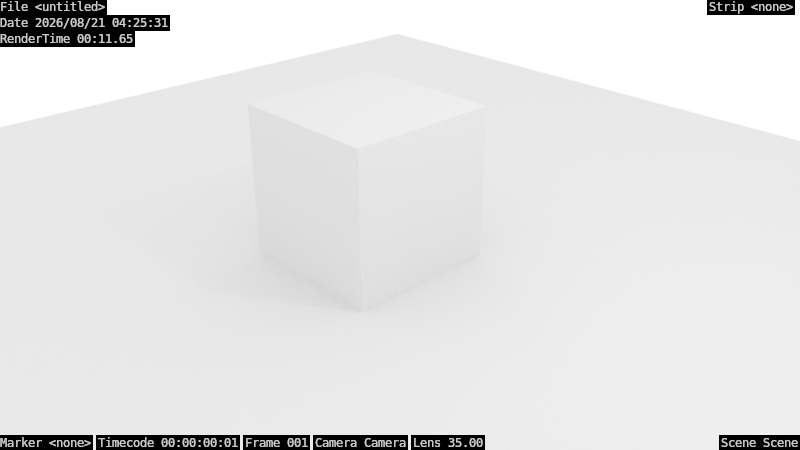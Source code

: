 # Source: testMats.blend  (saved by Blender 2.78.0; exported with 4.5.12 LTS)
import bpy
from mathutils import Matrix  # noqa: F401  (used for matrix-valued properties, if any)

bpy.ops.wm.read_factory_settings(use_empty=True)
scene = bpy.context.scene
scene.name = 'Scene'

# ---- collections
col_collection_1 = bpy.data.collections.new('Collection 1'); scene.collection.children.link(col_collection_1)

# ---- materials (node trees are filled in below, after node groups)
mat_material = bpy.data.materials.new('Material')
mat_material.alpha_threshold = 0.0
mat_material.roughness = 0.5
mat_material.line_color = (0.0, 0.0, 0.0, 1.0)

# ---- material node trees

# ---- world
world_world = bpy.data.worlds.new('World'); scene.world = world_world
world_world.color = (1.0, 1.0, 1.0)
world_world.use_sun_shadow = False
world_world.sun_shadow_jitter_overblur = 0.0
world_world.cycles.sampling_method = 'MANUAL'

# ---- cameras
cam_camera = bpy.data.cameras.new('Camera')
cam_camera.clip_end = 100.0
cam_camera.lens = 35.0
cam_camera.sensor_width = 32.0
cam_camera.sensor_height = 18.0
cam_camera.ortho_scale = 7.314
cam_camera.dof.focus_distance = 0.0
cam_camera.dof.aperture_fstop = 128.0

# ---- lights
light_lamp = bpy.data.lights.new('Lamp', 'POINT')
light_lamp.transmission_factor = 0.0
light_lamp.cutoff_distance = 30.0
light_lamp.energy = 100.0
light_lamp.shadow_buffer_clip_start = 1.001
light_lamp.shadow_soft_size = 0.1
light_lamp.shadow_maximum_resolution = 0.006
light_lamp.use_absolute_resolution = True

# ---- meshes
me_plane = bpy.data.meshes.new('Plane')
me_plane.from_pydata([(-1.0, -1.0, 0.0), (1.0, -1.0, 0.0), (-1.0, 1.0, 0.0), (1.0, 1.0, 0.0)], [], [(0, 1, 3, 2)])
me_plane.use_remesh_preserve_volume = False
me_plane.use_remesh_preserve_attributes = False
me_plane.use_mirror_vertex_groups = False
me_plane.update()
me_cube = bpy.data.meshes.new('Cube')
me_cube.from_pydata([(1.0, 1.0, -1.0), (1.0, -1.0, -1.0), (-1.0, -1.0, -1.0), (-1.0, 1.0, -1.0), (1.0, 1.0, 1.0), (1.0, -1.0, 1.0), (-1.0, -1.0, 1.0), (-1.0, 1.0, 1.0)], [], [(0, 1, 2, 3), (4, 7, 6, 5), (0, 4, 5, 1), (1, 5, 6, 2), (2, 6, 7, 3), (4, 0, 3, 7)])
me_cube.materials.append(mat_material)
me_cube.use_remesh_preserve_volume = False
me_cube.use_remesh_preserve_attributes = False
me_cube.use_mirror_vertex_groups = False
me_cube.update()

# ---- objects
ob_plane = bpy.data.objects.new('Plane', me_plane)
ob_cube = bpy.data.objects.new('Cube', me_cube)
ob_lamp = bpy.data.objects.new('Lamp', light_lamp)
ob_camera = bpy.data.objects.new('Camera', cam_camera)

# ---- transforms, parenting, visibility, modifiers, constraints
ob_plane.location = (0.0, 0.0, 0.0)
ob_plane.scale = (8.0, 8.0, 8.0)
ob_plane.lineart.crease_threshold = 0.0
ob_cube.location = (0.0, 0.0, 1.0)
ob_cube.lock_rotations_4d = False
ob_cube.empty_display_type = 'ARROWS'
ob_cube.show_name = True
ob_cube.show_axis = True
ob_cube.show_texture_space = True
ob_cube.lineart.crease_threshold = 0.0
ob_lamp.location = (4.076, 1.005, 5.904)
ob_lamp.rotation_euler = (0.6503, 0.05522, 1.866)
ob_lamp.lock_rotations_4d = False
ob_lamp.empty_display_type = 'ARROWS'
ob_lamp.color = (0.0, 0.0, 0.0, 0.0)
ob_lamp.lineart.crease_threshold = 0.0
ob_camera.location = (7.481, -6.508, 5.344)
ob_camera.rotation_euler = (1.109, 0.0, 0.8149)
ob_camera.lock_rotations_4d = False
ob_camera.empty_display_type = 'ARROWS'
ob_camera.color = (0.0, 0.0, 0.0, 0.0)
ob_camera.display_type = 'WIRE'
ob_camera.lineart.crease_threshold = 0.0

# ---- collection membership
col_collection_1.objects.link(ob_plane)
col_collection_1.objects.link(ob_cube)
col_collection_1.objects.link(ob_lamp)
col_collection_1.objects.link(ob_camera)

# ---- scene / render settings (as saved in the file)
scene.camera = ob_camera
scene.frame_start = 1; scene.frame_end = 250; scene.frame_set(1)
scene.render.engine = 'BLENDER_EEVEE_NEXT'
scene.render.image_settings.color_mode = 'RGB'
scene.render.image_settings.compression = 0
scene.render.resolution_x = 1280
scene.render.resolution_y = 720
scene.render.fps = 30
scene.render.dither_intensity = 0.0
scene.render.use_stamp_lens = True
scene.render.use_stamp_marker = True
scene.render.use_stamp_sequencer_strip = True
scene.render.use_stamp = True
scene.render.stamp_background = (0.0, 0.0, 0.0, 1.0)
scene.cycles.use_denoising = False
scene.cycles.samples = 128
scene.cycles.sampling_pattern = 'TABULATED_SOBOL'
scene.cycles.light_sampling_threshold = 0.0
scene.cycles.use_adaptive_sampling = False
scene.cycles.use_light_tree = False
scene.cycles.blur_glossy = 0.0
scene.cycles.sample_clamp_indirect = 0.0
scene.view_settings.view_transform = 'Standard'
bpy.context.view_layer.update()
